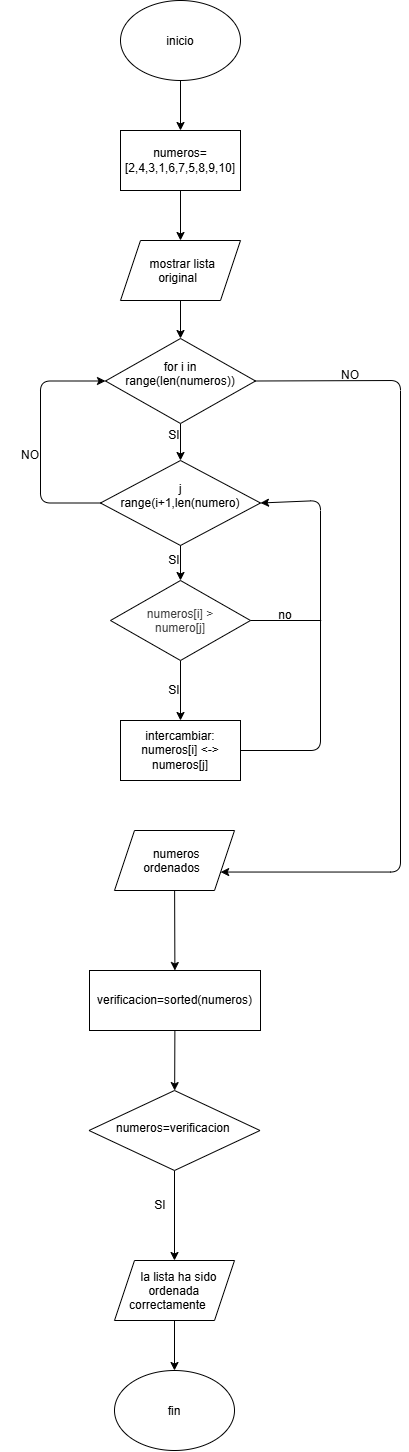

The diagram above was exported from draw.io. Its source (the exported page's mxGraphModel, read from the mxfile embedded in the PNG):
<mxGraphModel dx="672" dy="560" grid="1" gridSize="10" guides="1" tooltips="1" connect="1" arrows="1" fold="1" page="1" pageScale="1" pageWidth="827" pageHeight="1169" math="0" shadow="0">
  <root>
    <mxCell id="0" />
    <mxCell id="1" parent="0" />
    <mxCell id="QIznfOVSgEOsnUKp2TzF-6" edge="1" parent="1" source="QIznfOVSgEOsnUKp2TzF-1" style="edgeStyle=none;html=1;" value="">
      <mxGeometry relative="1" as="geometry">
        <mxPoint x="390" y="150" as="targetPoint" />
      </mxGeometry>
    </mxCell>
    <mxCell id="QIznfOVSgEOsnUKp2TzF-1" parent="1" style="ellipse;whiteSpace=wrap;html=1;shapeInside=1;" value="inicio" vertex="1">
      <mxGeometry height="80" width="120" x="330" y="20" as="geometry" />
    </mxCell>
    <mxCell id="2Weko58VCvgh2CjSijjt-3" edge="1" parent="1" source="2Weko58VCvgh2CjSijjt-1" style="edgeStyle=none;html=1;" target="2Weko58VCvgh2CjSijjt-2" value="">
      <mxGeometry relative="1" as="geometry" />
    </mxCell>
    <mxCell id="2Weko58VCvgh2CjSijjt-1" parent="1" style="rounded=0;whiteSpace=wrap;html=1;" value="numeros=[2,4,3,1,6,7,5,8,9,10]" vertex="1">
      <mxGeometry height="60" width="120" x="330" y="150" as="geometry" />
    </mxCell>
    <mxCell id="2Weko58VCvgh2CjSijjt-35" edge="1" parent="1" source="2Weko58VCvgh2CjSijjt-2" style="edgeStyle=none;html=1;" target="2Weko58VCvgh2CjSijjt-6" value="">
      <mxGeometry relative="1" as="geometry" />
    </mxCell>
    <mxCell id="2Weko58VCvgh2CjSijjt-2" parent="1" style="shape=parallelogram;perimeter=parallelogramPerimeter;whiteSpace=wrap;html=1;shapeInside=1;fixedSize=1;rounded=0;" value="mostrar lista original" vertex="1">
      <mxGeometry height="60" width="120" x="330" y="260" as="geometry" />
    </mxCell>
    <mxCell id="2Weko58VCvgh2CjSijjt-9" edge="1" parent="1" source="2Weko58VCvgh2CjSijjt-6" style="edgeStyle=none;html=1;" value="">
      <mxGeometry relative="1" as="geometry">
        <mxPoint x="390" y="480" as="targetPoint" />
      </mxGeometry>
    </mxCell>
    <mxCell id="2Weko58VCvgh2CjSijjt-6" parent="1" style="rhombus;whiteSpace=wrap;html=1;shapeInside=1;rounded=0;" value="for i in range(len(numeros))" vertex="1">
      <mxGeometry height="85" width="150" x="315" y="358" as="geometry" />
    </mxCell>
    <mxCell id="2Weko58VCvgh2CjSijjt-16" edge="1" parent="1" source="2Weko58VCvgh2CjSijjt-13" style="edgeStyle=none;html=1;" target="2Weko58VCvgh2CjSijjt-15" value="">
      <mxGeometry relative="1" as="geometry" />
    </mxCell>
    <mxCell id="2Weko58VCvgh2CjSijjt-13" parent="1" style="rhombus;whiteSpace=wrap;html=1;shapeInside=1;rounded=0;" value="j range(i+1,len(numero)" vertex="1">
      <mxGeometry height="85" width="160" x="310" y="480" as="geometry" />
    </mxCell>
    <mxCell id="2Weko58VCvgh2CjSijjt-31" edge="1" parent="1" source="2Weko58VCvgh2CjSijjt-15" style="edgeStyle=none;html=1;" target="2Weko58VCvgh2CjSijjt-30" value="">
      <mxGeometry relative="1" as="geometry" />
    </mxCell>
    <mxCell id="2Weko58VCvgh2CjSijjt-15" parent="1" style="rhombus;whiteSpace=wrap;html=1;shapeInside=1;rounded=0;" value="&lt;span style=&quot;color: rgb(63, 63, 63);&quot;&gt;numeros[i] &amp;gt; numero[j]&lt;/span&gt;" vertex="1">
      <mxGeometry height="80" width="140" x="320" y="600" as="geometry" />
    </mxCell>
    <mxCell id="2Weko58VCvgh2CjSijjt-27" parent="1" style="text;html=1;whiteSpace=wrap;strokeColor=none;fillColor=none;align=center;verticalAlign=middle;rounded=0;" value="SI" vertex="1">
      <mxGeometry height="30" width="60" x="354" y="440" as="geometry" />
    </mxCell>
    <mxCell id="2Weko58VCvgh2CjSijjt-29" parent="1" style="text;html=1;whiteSpace=wrap;strokeColor=none;fillColor=none;align=center;verticalAlign=middle;rounded=0;" value="SI" vertex="1">
      <mxGeometry height="30" width="60" x="354" y="565" as="geometry" />
    </mxCell>
    <mxCell id="2Weko58VCvgh2CjSijjt-30" parent="1" style="rounded=0;whiteSpace=wrap;html=1;" value="intercambiar: numeros[i] &amp;lt;-&amp;gt; numeros[j]" vertex="1">
      <mxGeometry height="60" width="120" x="330" y="740" as="geometry" />
    </mxCell>
    <mxCell id="2Weko58VCvgh2CjSijjt-32" parent="1" style="text;html=1;whiteSpace=wrap;strokeColor=none;fillColor=none;align=center;verticalAlign=middle;rounded=0;" value="SI" vertex="1">
      <mxGeometry height="30" width="60" x="354" y="695" as="geometry" />
    </mxCell>
    <mxCell id="2Weko58VCvgh2CjSijjt-36" edge="1" parent="1" source="2Weko58VCvgh2CjSijjt-13" style="endArrow=classic;html=1;entryX=0;entryY=0.5;entryDx=0;entryDy=0;exitX=0;exitY=0.5;exitDx=0;exitDy=0;" target="2Weko58VCvgh2CjSijjt-6" value="">
      <mxGeometry height="50" relative="1" width="50" x="0.534" as="geometry">
        <Array as="points">
          <mxPoint x="250" y="522.5" />
          <mxPoint x="250" y="400.5" />
        </Array>
        <mxPoint x="250" y="530" as="sourcePoint" />
        <mxPoint x="300" y="400" as="targetPoint" />
      </mxGeometry>
    </mxCell>
    <mxCell id="2Weko58VCvgh2CjSijjt-37" parent="1" style="text;html=1;whiteSpace=wrap;strokeColor=none;fillColor=none;align=center;verticalAlign=middle;rounded=0;" value="NO" vertex="1">
      <mxGeometry height="30" width="60" x="210" y="460" as="geometry" />
    </mxCell>
    <mxCell id="2Weko58VCvgh2CjSijjt-38" edge="1" parent="1" source="2Weko58VCvgh2CjSijjt-30" style="endArrow=classic;html=1;entryX=1;entryY=0.5;entryDx=0;entryDy=0;exitX=1;exitY=0.5;exitDx=0;exitDy=0;" target="2Weko58VCvgh2CjSijjt-13" value="">
      <mxGeometry height="50" relative="1" width="50" x="0.4973" as="geometry">
        <Array as="points">
          <mxPoint x="530" y="770" />
          <mxPoint x="530" y="520" />
        </Array>
        <mxPoint x="550" y="690" as="sourcePoint" />
        <mxPoint x="580" y="430" as="targetPoint" />
      </mxGeometry>
    </mxCell>
    <mxCell id="2Weko58VCvgh2CjSijjt-39" edge="1" parent="1" source="2Weko58VCvgh2CjSijjt-15" style="endArrow=none;html=1;" value="">
      <mxGeometry height="50" relative="1" width="50" as="geometry">
        <mxPoint x="460" y="690" as="sourcePoint" />
        <mxPoint x="530.7106781186548" y="640" as="targetPoint" />
      </mxGeometry>
    </mxCell>
    <mxCell id="2Weko58VCvgh2CjSijjt-40" parent="1" style="text;html=1;whiteSpace=wrap;strokeColor=none;fillColor=none;align=center;verticalAlign=middle;rounded=0;" value="no" vertex="1">
      <mxGeometry height="30" width="60" x="465" y="620" as="geometry" />
    </mxCell>
    <mxCell id="2Weko58VCvgh2CjSijjt-45" edge="1" parent="1" source="2Weko58VCvgh2CjSijjt-41" style="edgeStyle=none;html=1;" target="2Weko58VCvgh2CjSijjt-44" value="">
      <mxGeometry relative="1" as="geometry" />
    </mxCell>
    <mxCell id="2Weko58VCvgh2CjSijjt-41" parent="1" style="shape=parallelogram;perimeter=parallelogramPerimeter;whiteSpace=wrap;html=1;shapeInside=1;fixedSize=1;" value="numeros ordenados" vertex="1">
      <mxGeometry height="60" width="120" x="324" y="850" as="geometry" />
    </mxCell>
    <mxCell id="2Weko58VCvgh2CjSijjt-42" edge="1" parent="1" source="2Weko58VCvgh2CjSijjt-6" style="endArrow=classic;html=1;exitX=1;exitY=0.5;exitDx=0;exitDy=0;entryX=1;entryY=0.75;entryDx=0;entryDy=0;" target="2Weko58VCvgh2CjSijjt-41" value="">
      <mxGeometry height="50" relative="1" width="50" x="-0.7452" as="geometry">
        <Array as="points">
          <mxPoint x="610" y="400" />
          <mxPoint x="610" y="891.54" />
        </Array>
        <mxPoint x="580" y="510" as="sourcePoint" />
        <mxPoint x="610" y="881.5999755859375" as="targetPoint" />
      </mxGeometry>
    </mxCell>
    <mxCell id="2Weko58VCvgh2CjSijjt-43" parent="1" style="text;html=1;whiteSpace=wrap;strokeColor=none;fillColor=none;align=center;verticalAlign=middle;rounded=0;" value="NO" vertex="1">
      <mxGeometry height="30" width="60" x="530" y="380" as="geometry" />
    </mxCell>
    <mxCell id="2Weko58VCvgh2CjSijjt-47" edge="1" parent="1" source="2Weko58VCvgh2CjSijjt-44" style="edgeStyle=none;html=1;" target="2Weko58VCvgh2CjSijjt-46" value="">
      <mxGeometry relative="1" as="geometry" />
    </mxCell>
    <mxCell id="2Weko58VCvgh2CjSijjt-44" parent="1" style="whiteSpace=wrap;html=1;" value="verificacion=sorted(numeros)" vertex="1">
      <mxGeometry height="60" width="171" x="299" y="990" as="geometry" />
    </mxCell>
    <mxCell id="2Weko58VCvgh2CjSijjt-49" edge="1" parent="1" source="2Weko58VCvgh2CjSijjt-46" style="edgeStyle=none;html=1;" target="2Weko58VCvgh2CjSijjt-48" value="">
      <mxGeometry relative="1" as="geometry" />
    </mxCell>
    <mxCell id="2Weko58VCvgh2CjSijjt-46" parent="1" style="rhombus;whiteSpace=wrap;html=1;shapeInside=1;" value="numeros=verificacion&amp;nbsp;" vertex="1">
      <mxGeometry height="80" width="171" x="298.5" y="1110" as="geometry" />
    </mxCell>
    <mxCell id="2Weko58VCvgh2CjSijjt-52" edge="1" parent="1" source="2Weko58VCvgh2CjSijjt-48" style="edgeStyle=none;html=1;" target="2Weko58VCvgh2CjSijjt-51" value="">
      <mxGeometry relative="1" as="geometry" />
    </mxCell>
    <mxCell id="2Weko58VCvgh2CjSijjt-48" parent="1" style="shape=parallelogram;perimeter=parallelogramPerimeter;whiteSpace=wrap;html=1;shapeInside=1;fixedSize=1;" value="la lista ha sido ordenada correctamente&amp;nbsp;" vertex="1">
      <mxGeometry height="60" width="120" x="324" y="1280" as="geometry" />
    </mxCell>
    <mxCell id="2Weko58VCvgh2CjSijjt-50" parent="1" style="text;html=1;whiteSpace=wrap;strokeColor=none;fillColor=none;align=center;verticalAlign=middle;rounded=0;" value="SI" vertex="1">
      <mxGeometry height="30" width="60" x="340" y="1210" as="geometry" />
    </mxCell>
    <mxCell id="2Weko58VCvgh2CjSijjt-51" parent="1" style="ellipse;whiteSpace=wrap;html=1;shapeInside=1;" value="fin" vertex="1">
      <mxGeometry height="80" width="120" x="324" y="1390" as="geometry" />
    </mxCell>
  </root>
</mxGraphModel>